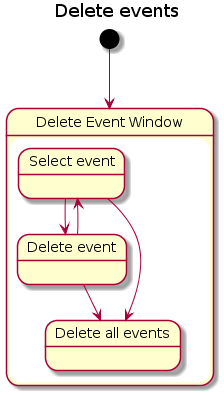

The diagram above was rendered by PlantUML. Its source (embedded in the PNG):
@startuml
title Delete events
[*] --> dew

state "Delete Event Window" as dew {
  state "Select event" as se
  state "Delete event" as de
  state "Delete all events" as dae
  se --> de
  de --> se
  se --> dae
  de --> dae
}
@enduml